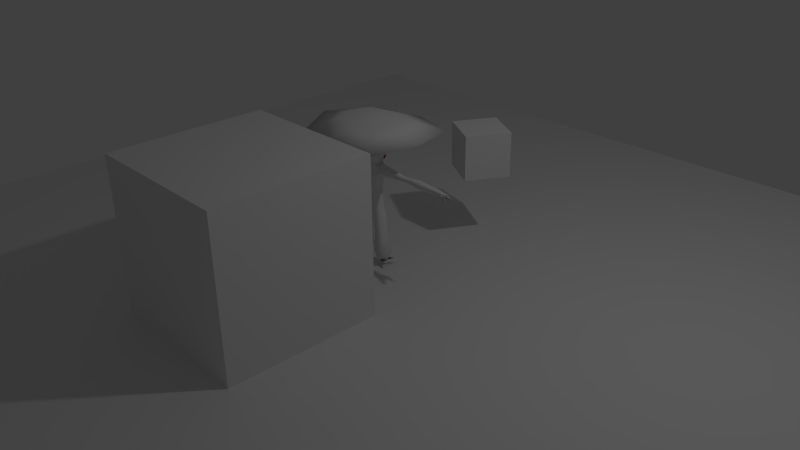# Source: dekuChampi.blend  (saved by Blender 2.76.0; exported with 4.5.12 LTS)
import bpy
from mathutils import Matrix  # noqa: F401  (used for matrix-valued properties, if any)

bpy.ops.wm.read_factory_settings(use_empty=True)
scene = bpy.context.scene
scene.name = 'Scene'

# ---- collections
col_collection_1 = bpy.data.collections.new('Collection 1'); scene.collection.children.link(col_collection_1)

# ---- materials (node trees are filled in below, after node groups)
mat_mushroomdeku = bpy.data.materials.new('mushroomDeku')
mat_mushroomdeku.alpha_threshold = 0.0
mat_mushroomdeku.use_transparent_shadow = False
mat_mushroomdeku.roughness = 0.5
mat_mushroomdeku.specular_intensity = 0.0
mat_mushroomdeku.line_color = (0.0, 0.0, 0.0, 1.0)
mat_redeyes = bpy.data.materials.new('redEyes')
mat_redeyes.alpha_threshold = 0.0
mat_redeyes.use_transparent_shadow = False
mat_redeyes.diffuse_color = (1.0, 0.0, 0.0, 1.0)
mat_redeyes.roughness = 0.5
mat_redeyes.specular_intensity = 0.0

# ---- material node trees

# ---- world
world_world = bpy.data.worlds.new('World'); scene.world = world_world
world_world.color = (0.05088, 0.05088, 0.05088)
world_world.use_sun_shadow = False
world_world.sun_shadow_jitter_overblur = 0.0
world_world.cycles.sampling_method = 'MANUAL'
world_world.cycles.sample_map_resolution = 256

# ---- cameras
cam_camera = bpy.data.cameras.new('Camera')
cam_camera.clip_end = 100.0
cam_camera.lens = 35.0
cam_camera.sensor_width = 32.0
cam_camera.sensor_height = 18.0
cam_camera.ortho_scale = 7.314
cam_camera.dof.focus_distance = 0.0
cam_camera.dof.aperture_fstop = 128.0

# ---- lights
light_lamp = bpy.data.lights.new('Lamp', 'POINT')
light_lamp.transmission_factor = 0.0
light_lamp.cutoff_distance = 30.0
light_lamp.energy = 100.0
light_lamp.shadow_buffer_clip_start = 1.001
light_lamp.shadow_soft_size = 0.1
light_lamp.shadow_maximum_resolution = 0.006
light_lamp.use_absolute_resolution = True
light_lamp.cycles.use_multiple_importance_sampling = False

# ---- meshes
me_cube_005 = bpy.data.meshes.new('Cube.005')
me_cube_005.from_pydata([(-1.0, -1.0, -1.0), (-1.0, -1.0, 1.0), (-1.0, 1.0, -1.0), (-1.0, 1.0, 1.0), (1.0, -1.0, -1.0), (1.0, -1.0, 1.0), (1.0, 1.0, -1.0), (1.0, 1.0, 1.0)], [], [(1, 3, 2, 0), (3, 7, 6, 2), (7, 5, 4, 6), (5, 1, 0, 4), (0, 2, 6, 4), (5, 7, 3, 1)])
me_cube_005.use_remesh_preserve_volume = False
me_cube_005.use_remesh_preserve_attributes = False
me_cube_005.use_mirror_vertex_groups = False
me_cube_005.update()
me_cube_004 = bpy.data.meshes.new('Cube.004')
me_cube_004.from_pydata([(-1.0, -1.0, -1.0), (-1.0, -1.0, 1.0), (-1.0, 1.0, -1.0), (-1.0, 1.0, 1.0), (1.0, -1.0, -1.0), (1.0, -1.0, 1.0), (1.0, 1.0, -1.0), (1.0, 1.0, 1.0)], [], [(1, 3, 2, 0), (3, 7, 6, 2), (7, 5, 4, 6), (5, 1, 0, 4), (0, 2, 6, 4), (5, 7, 3, 1)])
me_cube_004.use_remesh_preserve_volume = False
me_cube_004.use_remesh_preserve_attributes = False
me_cube_004.use_mirror_vertex_groups = False
me_cube_004.update()
me_plane = bpy.data.meshes.new('Plane')
me_plane.from_pydata([(-1.0, -1.0, 0.0), (1.0, -1.0, 0.0), (-1.0, 1.0, 0.0), (1.0, 1.0, 0.0)], [], [(0, 1, 3, 2)])
me_plane.use_remesh_preserve_volume = False
me_plane.use_remesh_preserve_attributes = False
me_plane.use_mirror_vertex_groups = False
me_plane.update()
me_cube_003 = bpy.data.meshes.new('Cube.003')
me_cube_003.from_pydata([(-0.33, -0.3, -0.8307), (-0.33, -0.3, 0.8307), (-0.33, 0.3, -0.8307), (-0.33, 0.3, 0.8307), (0.33, -0.3, -0.8307), (0.33, -0.3, 0.8307), (0.33, 0.3, -0.8307), (0.33, 0.3, 0.8307)], [], [(1, 3, 2, 0), (3, 7, 6, 2), (7, 5, 4, 6), (5, 1, 0, 4), (0, 2, 6, 4), (5, 7, 3, 1)])
me_cube_003.use_remesh_preserve_volume = False
me_cube_003.use_remesh_preserve_attributes = False
me_cube_003.use_mirror_vertex_groups = False
me_cube_003.update()
me_cube_006 = bpy.data.meshes.new('Cube.006')
me_cube_006.from_pydata([(-0.3099, -0.3099, -0.8264), (-0.3099, -0.3099, 0.8264), (-0.3099, 0.3099, -0.8264), (-0.3099, 0.3099, 0.8264), (0.3099, -0.3099, -0.8264), (0.3099, -0.3099, 0.8264), (0.3099, 0.3099, -0.8264), (0.3099, 0.3099, 0.8264)], [], [(1, 3, 2, 0), (3, 7, 6, 2), (7, 5, 4, 6), (5, 1, 0, 4), (0, 2, 6, 4), (5, 7, 3, 1)])
me_cube_006.use_remesh_preserve_volume = False
me_cube_006.use_remesh_preserve_attributes = False
me_cube_006.use_mirror_vertex_groups = False
me_cube_006.update()
me_cube_001 = bpy.data.meshes.new('Cube.001')
me_cube_001.from_pydata([(-0.78, -0.754, -0.2), (-0.78, -0.754, 0.2), (-0.78, 0.754, -0.2), (-0.78, 0.754, 0.2), (0.78, -0.754, -0.2), (0.78, -0.754, 0.2), (0.78, 0.754, -0.2), (0.78, 0.754, 0.2)], [], [(1, 3, 2, 0), (3, 7, 6, 2), (7, 5, 4, 6), (5, 1, 0, 4), (0, 2, 6, 4), (5, 7, 3, 1)])
me_cube_001.use_remesh_preserve_volume = False
me_cube_001.use_remesh_preserve_attributes = False
me_cube_001.use_mirror_vertex_groups = False
me_cube_001.update()
me_cube = bpy.data.meshes.new('Cube')
me_cube.from_pydata([(0.2499, 0.3175, 0.7129), (0.4998, 0.03078, 0.7159), (0.2613, -0.3494, 0.6697), (0.6134, -0.6401, 0.742), (0.852, 0.05283, 0.8117), (0.6021, 0.5754, 0.7537), (0.08085, 0.1198, 0.5467), (0.1873, 0.01388, 0.5467), (0.1131, -0.1265, 0.5467), (0.07889, 0.07724, 0.3526), (0.1429, 0.01024, 0.3526), (0.0818, -0.07861, 0.3526), (0.173, -0.07029, 0.2926), (0.173, -0.03923, 0.3496), (0.173, 0.04423, 0.3496), (0.173, 0.08111, 0.285), (0.1659, 0.01024, 0.208), (0.5401, -0.03104, 0.2921), (0.5401, -0.01617, 0.3194), (0.5401, 0.0238, 0.3194), (0.5401, 0.04145, 0.2884), (0.5401, 0.007066, 0.2511), (0.6387, -0.03104, 0.2954), (0.6387, -0.01617, 0.3227), (0.6387, 0.0238, 0.3227), (0.6387, 0.04145, 0.2917), (0.6387, 0.007066, 0.2544), (0.7833, -0.04941, 0.2943), (0.7833, -0.02696, 0.3355), (0.7833, 0.03336, 0.3355), (0.7833, 0.06001, 0.2889), (0.7833, 0.008108, 0.2326), (1.138, -0.02797, 0.2955), (1.138, -0.01436, 0.3205), (1.138, 0.03835, 0.2922), (1.315, 0.098, 0.2396), (1.138, 0.006892, 0.2581), (0.1019, 0.07724, 0.208), (0.1048, -0.07969, 0.208), (0.0849, 0.05723, 0.0), (0.1369, 0.003776, 0.0), (0.08726, -0.0671, 0.0), (0.3112, -0.2585, 0.9169), (0.4084, 0.02389, 0.9169), (0.3066, 0.2369, 0.9169), (0.08645, -0.05908, 0.9621), (0.09985, 0.008761, 0.9621), (0.08581, 0.05992, 0.9621), (0.09703, 0.08862, -0.2137), (0.1791, 0.02287, -0.2137), (0.1008, -0.06433, -0.2137), (0.03284, -0.04513, -0.3295), (0.01984, 0.03305, -0.3554), (0.07244, 0.1282, -0.3065), (0.1347, 0.1184, -0.3425), (0.2113, 0.02287, -0.3386), (0.152, -0.06433, -0.3489), (0.05931, -0.04513, -0.3657), (0.1569, 0.1184, -0.5724), (0.03016, 0.03305, -0.573), (0.2425, 0.02287, -0.5743), (0.1756, -0.06433, -0.5761), (0.06647, -0.04513, -0.5792), (0.1867, 0.1538, -0.8428), (0.02919, 0.04809, -0.8433), (0.2931, 0.03549, -0.8446), (0.21, -0.07243, -0.8464), (0.07432, -0.04867, -0.8495), (0.1789, 0.09599, -0.9091), (0.09116, 0.0371, -0.9094), (0.2382, 0.03007, -0.9101), (0.1919, -0.03007, -0.9112), (0.1163, -0.01683, -0.9129), (0.1295, -0.1814, -0.912), (0.3178, -0.1222, -0.9106), (0.04206, -0.00416, -0.9111), (0.3192, 0.1021, -0.9096), (1.233, -0.04915, 0.2723), (1.233, -0.01429, 0.2431), (1.35, -0.01613, 0.2576), (1.216, -0.001397, 0.2871), (1.354, 0.07044, 0.3565), (1.207, -0.002318, 0.3186), (1.225, 0.04599, 0.2853), (1.225, 0.01357, 0.2488), (0.0212, -0.1124, 0.3526), (0.123, -0.0788, 0.4118), (0.06756, -0.1148, 0.4232), (0.1424, -0.09122, 0.4695), (-0.2499, 0.3175, 0.7129), (-0.4998, 0.03078, 0.7159), (-0.2613, -0.3494, 0.6697), (0.0, -0.4398, 0.6697), (0.0, -0.8048, 0.7356), (-0.6134, -0.6401, 0.742), (-0.852, 0.05283, 0.8117), (-0.6021, 0.5754, 0.7537), (0.0, 0.7862, 0.7819), (0.0, 0.4608, 0.6697), (-0.08085, 0.1198, 0.5467), (-0.1873, 0.01388, 0.5467), (-0.1131, -0.1265, 0.5467), (0.0, -0.1599, 0.5467), (0.0, 0.1727, 0.5467), (-0.07889, 0.07724, 0.3526), (-0.1429, 0.01024, 0.3526), (-0.0818, -0.07861, 0.3526), (0.0, -0.09972, 0.3526), (0.0, 0.1107, 0.3526), (-0.173, -0.07029, 0.2926), (-0.173, -0.03923, 0.3496), (-0.173, 0.04423, 0.3496), (-0.173, 0.08111, 0.285), (-0.1659, 0.01024, 0.208), (-0.5401, -0.03104, 0.2921), (-0.5401, -0.01617, 0.3194), (-0.5401, 0.0238, 0.3194), (-0.5401, 0.04145, 0.2884), (-0.5401, 0.007066, 0.2511), (-0.6387, -0.03104, 0.2954), (-0.6387, -0.01617, 0.3227), (-0.6387, 0.0238, 0.3227), (-0.6387, 0.04145, 0.2917), (-0.6387, 0.007066, 0.2544), (-0.7833, -0.04941, 0.2943), (-0.7833, -0.02696, 0.3355), (-0.7833, 0.03336, 0.3355), (-0.7833, 0.06001, 0.2889), (-0.7833, 0.008108, 0.2326), (-1.138, -0.02797, 0.2955), (-1.138, -0.01436, 0.3205), (-1.138, 0.03835, 0.2922), (-1.315, 0.098, 0.2396), (-1.138, 0.006892, 0.2581), (-0.1019, 0.07724, 0.208), (-0.1048, -0.07969, 0.208), (0.0, -0.1008, 0.208), (0.0, 0.1107, 0.208), (-0.0849, 0.05723, 0.0), (-0.1369, 0.003776, 0.0), (-0.08726, -0.0671, 0.0), (0.0, -0.08395, 0.0), (0.0, 0.08395, 0.0), (0.0, -0.3257, 0.9169), (-0.3112, -0.2585, 0.9169), (-0.4084, 0.02389, 0.9169), (-0.3066, 0.2369, 0.9169), (0.0, 0.3433, 0.9169), (0.0, -0.07521, 0.9621), (-0.08645, -0.05908, 0.9621), (-0.09985, 0.008761, 0.9621), (-0.08581, 0.05992, 0.9621), (0.0, 0.0855, 0.9621), (-0.09703, 0.08862, -0.2137), (-0.1791, 0.02287, -0.2137), (-0.1008, -0.06433, -0.2137), (0.0, -0.08506, -0.2137), (0.0, 0.1215, -0.2137), (-0.03284, -0.04513, -0.3295), (0.0, -0.06586, -0.3295), (-0.01984, 0.03305, -0.3554), (0.0, 0.02872, -0.3554), (-0.07244, 0.1282, -0.3065), (0.0, 0.1542, -0.2966), (-0.1347, 0.1184, -0.3425), (-0.2113, 0.02287, -0.3386), (-0.152, -0.06433, -0.3489), (-0.05931, -0.04513, -0.3657), (-0.1569, 0.1184, -0.5724), (-0.03016, 0.03305, -0.573), (-0.2425, 0.02287, -0.5743), (-0.1756, -0.06433, -0.5761), (-0.06647, -0.04513, -0.5792), (-0.1867, 0.1538, -0.8428), (-0.02919, 0.04809, -0.8433), (-0.2931, 0.03549, -0.8446), (-0.21, -0.07243, -0.8464), (-0.07432, -0.04867, -0.8495), (-0.1789, 0.09599, -0.9091), (-0.09116, 0.0371, -0.9094), (-0.2382, 0.03007, -0.9101), (-0.1919, -0.03007, -0.9112), (-0.1163, -0.01683, -0.9129), (-0.1295, -0.1814, -0.912), (-0.3178, -0.1222, -0.9106), (-0.04206, -0.00416, -0.9111), (-0.3192, 0.1021, -0.9096), (-1.233, -0.04915, 0.2723), (-1.233, -0.01429, 0.2431), (-1.35, -0.01613, 0.2576), (-1.216, -0.001397, 0.2871), (-1.354, 0.07044, 0.3565), (-1.207, -0.002318, 0.3186), (-1.225, 0.04599, 0.2853), (-1.225, 0.01357, 0.2488), (-0.0212, -0.1124, 0.3526), (-0.123, -0.0788, 0.4118), (-0.06756, -0.1148, 0.4232), (-0.1424, -0.09122, 0.4695)], [], [(93, 92, 2), (97, 5, 0), (5, 4, 1), (3, 2, 1), (2, 92, 102), (2, 8, 7), (0, 6, 103), (0, 1, 7), (6, 9, 108), (102, 107, 11), (8, 11, 10), (7, 10, 9), (12, 16, 21), (14, 19, 20), (17, 18, 13), (15, 20, 21), (18, 19, 14), (17, 21, 26), (19, 24, 25), (22, 23, 18), (20, 25, 26), (23, 24, 19), (22, 27, 28), (30, 31, 26), (23, 28, 29), (26, 31, 27), (29, 30, 25), (33, 34, 29), (27, 31, 36), (35, 83, 80), (32, 33, 28), (35, 34, 83), (136, 141, 41), (9, 37, 137), (10, 13, 14), (137, 37, 39), (4, 43, 42), (4, 5, 44), (5, 97, 147), (93, 3, 42), (43, 44, 47), (147, 152, 47), (143, 42, 45), (43, 46, 45), (46, 152, 148), (148, 45, 46), (46, 47, 152), (41, 141, 156), (40, 41, 50), (40, 49, 48), (142, 39, 48), (156, 159, 51), (51, 159, 161), (52, 161, 163), (157, 48, 53), (57, 52, 59), (48, 54, 53), (49, 55, 54), (51, 57, 56), (55, 60, 58), (49, 50, 56), (53, 54, 52), (51, 52, 57), (54, 58, 59), (57, 62, 61), (55, 56, 61), (60, 61, 66), (60, 65, 63), (61, 62, 67), (58, 63, 64), (62, 59, 64), (66, 71, 70), (66, 67, 72), (63, 68, 69), (65, 70, 68), (67, 64, 69), (37, 9, 15), (10, 14, 9), (16, 37, 15), (37, 16, 40), (38, 41, 40), (14, 15, 9), (11, 13, 10), (16, 12, 38), (136, 38, 11), (107, 136, 11), (12, 11, 38), (13, 11, 12), (71, 73, 72), (70, 71, 74), (72, 69, 75), (68, 70, 76), (72, 68, 71), (70, 71, 68), (69, 68, 72), (32, 36, 78), (80, 77, 79), (77, 78, 79), (79, 78, 80), (81, 82, 80), (81, 80, 83), (82, 81, 34), (33, 82, 34), (34, 81, 83), (28, 33, 29), (29, 34, 30), (30, 34, 36), (35, 80, 84), (36, 35, 84), (35, 36, 34), (32, 80, 82), (77, 80, 32), (80, 78, 84), (78, 36, 84), (3, 93, 2), (98, 97, 0), (0, 5, 1), (4, 3, 1), (8, 2, 102), (1, 2, 7), (98, 0, 103), (6, 0, 7), (103, 6, 108), (8, 102, 11), (7, 8, 10), (6, 7, 9), (17, 12, 21), (15, 14, 20), (12, 17, 13), (16, 15, 21), (13, 18, 14), (22, 17, 26), (20, 19, 25), (17, 22, 18), (21, 20, 26), (18, 23, 19), (23, 22, 28), (25, 30, 26), (24, 23, 29), (22, 26, 27), (24, 29, 25), (32, 27, 36), (27, 32, 28), (38, 136, 41), (108, 9, 137), (142, 137, 39), (3, 4, 42), (43, 4, 44), (44, 5, 147), (143, 93, 42), (46, 43, 47), (44, 147, 47), (148, 143, 45), (42, 43, 45), (50, 41, 156), (49, 40, 50), (39, 40, 48), (157, 142, 48), (50, 156, 51), (52, 51, 161), (53, 52, 163), (163, 157, 53), (62, 57, 59), (48, 49, 54), (50, 51, 56), (54, 55, 58), (55, 49, 56), (52, 54, 59), (56, 57, 61), (60, 55, 61), (65, 60, 66), (58, 60, 63), (66, 61, 67), (59, 58, 64), (67, 62, 64), (65, 66, 70), (71, 66, 72), (64, 63, 69), (63, 65, 68), (72, 67, 69), (39, 37, 40), (16, 38, 40), (77, 32, 78), (31, 30, 36), (33, 32, 82), (85, 86, 88, 87), (93, 91, 92), (97, 89, 96), (96, 90, 95), (94, 90, 91), (91, 102, 92), (91, 100, 101), (89, 103, 99), (89, 100, 90), (99, 108, 104), (102, 106, 107), (101, 105, 106), (100, 104, 105), (109, 118, 113), (111, 117, 116), (114, 110, 115), (112, 118, 117), (115, 111, 116), (114, 123, 118), (116, 122, 121), (119, 115, 120), (117, 123, 122), (120, 116, 121), (119, 125, 124), (127, 123, 128), (120, 126, 125), (123, 124, 128), (126, 122, 127), (130, 126, 131), (124, 133, 128), (132, 190, 193), (129, 125, 130), (132, 193, 131), (136, 140, 141), (104, 137, 134), (105, 111, 110), (137, 138, 134), (95, 144, 145), (95, 146, 96), (96, 147, 97), (93, 144, 94), (145, 151, 146), (147, 151, 152), (143, 149, 144), (145, 149, 150), (150, 148, 152), (148, 150, 149), (150, 152, 151), (140, 156, 141), (139, 155, 140), (139, 153, 154), (142, 153, 138), (156, 158, 159), (158, 161, 159), (160, 163, 161), (157, 162, 153), (167, 169, 160), (153, 162, 164), (154, 164, 165), (158, 166, 167), (165, 168, 170), (154, 166, 155), (162, 160, 164), (158, 167, 160), (164, 169, 168), (167, 171, 172), (165, 171, 166), (170, 176, 171), (170, 173, 175), (171, 177, 172), (168, 174, 173), (172, 174, 169), (176, 180, 181), (176, 182, 177), (173, 179, 178), (175, 178, 180), (177, 179, 174), (134, 112, 104), (105, 104, 111), (113, 112, 134), (134, 139, 113), (135, 139, 140), (111, 104, 112), (106, 105, 110), (113, 135, 109), (136, 106, 135), (107, 106, 136), (109, 135, 106), (110, 109, 106), (181, 182, 183), (180, 184, 181), (182, 185, 179), (178, 186, 180), (182, 181, 178), (180, 178, 181), (179, 182, 178), (129, 188, 133), (190, 189, 187), (187, 189, 188), (189, 190, 188), (191, 190, 192), (191, 193, 190), (192, 131, 191), (130, 131, 192), (131, 193, 191), (125, 126, 130), (126, 127, 131), (127, 133, 131), (132, 194, 190), (133, 194, 132), (132, 131, 133), (129, 192, 190), (187, 129, 190), (190, 194, 188), (188, 194, 133), (94, 91, 93), (98, 89, 97), (89, 90, 96), (95, 90, 94), (101, 102, 91), (90, 100, 91), (98, 103, 89), (99, 100, 89), (103, 108, 99), (101, 106, 102), (100, 105, 101), (99, 104, 100), (114, 118, 109), (112, 117, 111), (109, 110, 114), (113, 118, 112), (110, 111, 115), (119, 123, 114), (117, 122, 116), (114, 115, 119), (118, 123, 117), (115, 116, 120), (120, 125, 119), (122, 123, 127), (121, 126, 120), (119, 124, 123), (121, 122, 126), (129, 133, 124), (124, 125, 129), (135, 140, 136), (108, 137, 104), (142, 138, 137), (94, 144, 95), (145, 146, 95), (146, 147, 96), (143, 144, 93), (150, 151, 145), (146, 151, 147), (148, 149, 143), (144, 149, 145), (155, 156, 140), (154, 155, 139), (138, 153, 139), (157, 153, 142), (155, 158, 156), (160, 161, 158), (162, 163, 160), (163, 162, 157), (172, 169, 167), (153, 164, 154), (155, 166, 158), (164, 168, 165), (165, 166, 154), (160, 169, 164), (166, 171, 167), (170, 171, 165), (175, 176, 170), (168, 173, 170), (176, 177, 171), (169, 174, 168), (177, 174, 172), (175, 180, 176), (181, 182, 176), (174, 179, 173), (173, 178, 175), (182, 179, 177), (138, 139, 134), (113, 139, 135), (187, 188, 129), (128, 133, 127), (130, 192, 129), (195, 197, 198, 196)])
me_cube.polygons.foreach_set('use_smooth', [1, 1, 1, 1, 1, 1, 1, 1, 1, 1, 1, 1, 1, 1, 1, 1, 1, 1, 1, 1, 1, 1, 1, 1, 1, 1, 1, 1, 1, 1, 1, 1, 1, 1, 1, 1, 1, 1, 1, 1, 1, 1, 1, 1, 1, 1, 1, 1, 1, 1, 1, 1, 1, 1, 1, 1, 1, 1, 1, 1, 1, 1, 1, 1, 1, 1, 1, 1, 1, 1, 1, 1, 1, 1, 1, 1, 1, 1, 1, 1, 1, 1, 1, 1, 1, 1, 1, 1, 1, 1, 1, 1, 1, 1, 1, 1, 1, 1, 1, 1, 1, 1, 1, 1, 1, 1, 1, 1, 1, 1, 1, 1, 1, 1, 1, 1, 1, 1, 1, 1, 1, 1, 1, 1, 1, 1, 1, 1, 1, 1, 1, 1, 1, 1, 1, 1, 1, 1, 1, 1, 1, 1, 1, 1, 1, 1, 1, 1, 1, 1, 1, 1, 1, 1, 1, 1, 1, 1, 1, 1, 1, 1, 1, 1, 1, 1, 1, 1, 1, 1, 1, 1, 1, 1, 1, 1, 1, 1, 1, 1, 1, 1, 1, 1, 1, 0, 1, 1, 1, 1, 1, 1, 1, 1, 1, 1, 1, 1, 1, 1, 1, 1, 1, 1, 1, 1, 1, 1, 1, 1, 1, 1, 1, 1, 1, 1, 1, 1, 1, 1, 1, 1, 1, 1, 1, 1, 1, 1, 1, 1, 1, 1, 1, 1, 1, 1, 1, 1, 1, 1, 1, 1, 1, 1, 1, 1, 1, 1, 1, 1, 1, 1, 1, 1, 1, 1, 1, 1, 1, 1, 1, 1, 1, 1, 1, 1, 1, 1, 1, 1, 1, 1, 1, 1, 1, 1, 1, 1, 1, 1, 1, 1, 1, 1, 1, 1, 1, 1, 1, 1, 1, 1, 1, 1, 1, 1, 1, 1, 1, 1, 1, 1, 1, 1, 1, 1, 1, 1, 1, 1, 1, 1, 1, 1, 1, 1, 1, 1, 1, 1, 1, 1, 1, 1, 1, 1, 1, 1, 1, 1, 1, 1, 1, 1, 1, 1, 1, 1, 1, 1, 1, 1, 1, 1, 1, 1, 1, 1, 1, 1, 1, 1, 1, 1, 1, 1, 1, 1, 1, 1, 1, 1, 1, 1, 1, 1, 1, 1, 1, 1, 1, 0])
me_cube.polygons.foreach_set('material_index', [0, 0, 0, 0, 0, 0, 0, 0, 0, 0, 0, 0, 0, 0, 0, 0, 0, 0, 0, 0, 0, 0, 0, 0, 0, 0, 0, 0, 0, 0, 0, 0, 0, 0, 0, 0, 0, 0, 0, 0, 0, 0, 0, 0, 0, 0, 0, 0, 0, 0, 0, 0, 0, 0, 0, 0, 0, 0, 0, 0, 0, 0, 0, 0, 0, 0, 0, 0, 0, 0, 0, 0, 0, 0, 0, 0, 0, 0, 0, 0, 0, 0, 0, 0, 0, 0, 0, 0, 0, 0, 0, 0, 0, 0, 0, 0, 0, 0, 0, 0, 0, 0, 0, 0, 0, 0, 0, 0, 0, 0, 0, 0, 0, 0, 0, 0, 0, 0, 0, 0, 0, 0, 0, 0, 0, 0, 0, 0, 0, 0, 0, 0, 0, 0, 0, 0, 0, 0, 0, 0, 0, 0, 0, 0, 0, 0, 0, 0, 0, 0, 0, 0, 0, 0, 0, 0, 0, 0, 0, 0, 0, 0, 0, 0, 0, 0, 0, 0, 0, 0, 0, 0, 0, 0, 0, 0, 0, 0, 0, 0, 0, 0, 0, 0, 0, 1, 0, 0, 0, 0, 0, 0, 0, 0, 0, 0, 0, 0, 0, 0, 0, 0, 0, 0, 0, 0, 0, 0, 0, 0, 0, 0, 0, 0, 0, 0, 0, 0, 0, 0, 0, 0, 0, 0, 0, 0, 0, 0, 0, 0, 0, 0, 0, 0, 0, 0, 0, 0, 0, 0, 0, 0, 0, 0, 0, 0, 0, 0, 0, 0, 0, 0, 0, 0, 0, 0, 0, 0, 0, 0, 0, 0, 0, 0, 0, 0, 0, 0, 0, 0, 0, 0, 0, 0, 0, 0, 0, 0, 0, 0, 0, 0, 0, 0, 0, 0, 0, 0, 0, 0, 0, 0, 0, 0, 0, 0, 0, 0, 0, 0, 0, 0, 0, 0, 0, 0, 0, 0, 0, 0, 0, 0, 0, 0, 0, 0, 0, 0, 0, 0, 0, 0, 0, 0, 0, 0, 0, 0, 0, 0, 0, 0, 0, 0, 0, 0, 0, 0, 0, 0, 0, 0, 0, 0, 0, 0, 0, 0, 0, 0, 0, 0, 0, 0, 0, 0, 0, 0, 0, 0, 0, 0, 0, 0, 0, 0, 0, 0, 0, 0, 0, 1])
_uv = me_cube.uv_layers.new(name='UVMap')
_uv.uv.foreach_set('vector', [0.02805, 0.7091, 0.1248, 0.5463, 0.2373, 0.5856, 0.6862, 0.7087, 0.4617, 0.6972, 0.4769, 0.5829, 0.4617, 0.6972, 0.3631, 0.7003, 0.3657, 0.6136, 0.2515, 0.6909, 0.2373, 0.5856, 0.3657, 0.6136, 0.2373, 0.5856, 0.1248, 0.5463, 0.2359, 0.4386, 0.2373, 0.5856, 0.2857, 0.4636, 0.366, 0.4641, 0.4769, 0.5829, 0.4436, 0.45, 0.4888, 0.4386, 0.4769, 0.5829, 0.3657, 0.6136, 0.366, 0.4641, 0.4436, 0.45, 0.4168, 0.3529, 0.4572, 0.3477, 0.2359, 0.4386, 0.2691, 0.3503, 0.3111, 0.3574, 0.2857, 0.4636, 0.3111, 0.3574, 0.3692, 0.3554, 0.366, 0.4641, 0.3692, 0.3554, 0.4168, 0.3529, 0.6586, 0.3386, 0.6586, 0.2972, 0.797, 0.3159, 0.6642, 0.3912, 0.7987, 0.3644, 0.8003, 0.3776, 0.797, 0.3373, 0.7976, 0.3492, 0.6599, 0.3619, 0.669, 0.2615, 0.7987, 0.2973, 0.797, 0.3159, 0.7976, 0.3492, 0.7987, 0.3644, 0.6642, 0.3912, 0.797, 0.3373, 0.797, 0.3159, 0.8347, 0.3154, 0.7987, 0.3644, 0.8358, 0.3632, 0.8351, 0.3758, 0.8356, 0.3366, 0.8359, 0.3483, 0.7976, 0.3492, 0.7987, 0.2973, 0.8335, 0.2965, 0.8347, 0.3154, 0.8359, 0.3483, 0.8358, 0.3632, 0.7987, 0.3644, 0.8356, 0.3366, 0.8854, 0.3354, 0.8853, 0.3496, 0.8845, 0.2853, 0.8855, 0.3104, 0.8347, 0.3154, 0.8359, 0.3483, 0.8853, 0.3496, 0.885, 0.3682, 0.8347, 0.3154, 0.8855, 0.3104, 0.8854, 0.3354, 0.885, 0.3682, 0.8848, 0.3857, 0.8351, 0.3758, 0.9969, 0.3469, 0.9987, 0.3667, 0.885, 0.3682, 0.8854, 0.3354, 0.8855, 0.3104, 0.9977, 0.3206, 0.8173, 0.6264, 0.8787, 0.594, 0.8902, 0.619, 0.9968, 0.3376, 0.9969, 0.3469, 0.8853, 0.3496, 0.8173, 0.6264, 0.8819, 0.5657, 0.8787, 0.594, 0.2733, 0.2846, 0.2829, 0.1895, 0.3241, 0.1923, 0.4168, 0.3529, 0.407, 0.2873, 0.4531, 0.2837, 0.3692, 0.3554, 0.3513, 0.3393, 0.3783, 0.3389, 0.4531, 0.2837, 0.407, 0.2873, 0.3994, 0.1912, 0.3631, 0.7003, 0.3591, 0.7896, 0.2779, 0.8062, 0.3631, 0.7003, 0.4617, 0.6972, 0.422, 0.8104, 0.4617, 0.6972, 0.6862, 0.7087, 0.5199, 0.9078, 0.02805, 0.7091, 0.2515, 0.6909, 0.2779, 0.8062, 0.3591, 0.7896, 0.422, 0.8104, 0.3718, 0.902, 0.5199, 0.9078, 0.3883, 0.9393, 0.3718, 0.902, 0.1922, 0.8999, 0.2779, 0.8062, 0.3249, 0.9024, 0.3591, 0.7896, 0.3511, 0.8992, 0.3249, 0.9024, 0.3511, 0.8992, 0.3883, 0.9393, 0.3126, 0.9393, 0.3126, 0.9393, 0.3249, 0.9024, 0.3511, 0.8992, 0.3511, 0.8992, 0.3718, 0.902, 0.3883, 0.9393, 0.3241, 0.1923, 0.2829, 0.1895, 0.2879, 0.09102, 0.3652, 0.193, 0.3241, 0.1923, 0.3308, 0.1042, 0.3652, 0.193, 0.3658, 0.1076, 0.3977, 0.1008, 0.4406, 0.189, 0.3994, 0.1912, 0.3977, 0.1008, 0.2879, 0.09102, 0.3174, 0.0425, 0.3315, 0.05302, 0.3315, 0.05302, 0.3174, 0.0425, 0.3616, 0.03115, 0.3628, 0.04079, 0.3616, 0.03115, 0.422, 0.04766, 0.4402, 0.08754, 0.3977, 0.1008, 0.3979, 0.06644, 0.7966, 0.04458, 0.889, 0.0001508, 0.8275, 0.1036, 0.8879, 0.2612, 0.8612, 0.1344, 0.9266, 0.142, 0.7533, 0.2483, 0.8087, 0.1347, 0.8612, 0.1344, 0.768, 0.0001509, 0.7966, 0.04458, 0.7824, 0.1009, 0.8087, 0.1347, 0.8271, 0.1031, 0.827, 0.1033, 0.7533, 0.2483, 0.6586, 0.1271, 0.7824, 0.1009, 0.9266, 0.142, 0.8612, 0.1344, 0.889, 0.0001508, 0.768, 0.0001509, 0.889, 0.0001508, 0.7966, 0.04458, 0.8612, 0.1344, 0.827, 0.1033, 0.8275, 0.1036, 0.7966, 0.04458, 0.8274, 0.1032, 0.8272, 0.1029, 0.8087, 0.1347, 0.7824, 0.1009, 0.8272, 0.1029, 0.8271, 0.1031, 0.8272, 0.1029, 0.8272, 0.1032, 0.8271, 0.1031, 0.8272, 0.1032, 0.8272, 0.1032, 0.8272, 0.1029, 0.8274, 0.1032, 0.8272, 0.1032, 0.827, 0.1033, 0.8272, 0.1032, 0.8272, 0.1032, 0.8274, 0.1032, 0.8275, 0.1036, 0.8272, 0.1032, 0.8272, 0.1032, 0.8272, 0.1032, 0.8272, 0.1032, 0.8272, 0.1032, 0.8272, 0.1032, 0.8272, 0.1032, 0.8272, 0.1032, 0.8272, 0.1032, 0.8272, 0.1032, 0.8272, 0.1032, 0.8272, 0.1032, 0.8272, 0.1032, 0.8272, 0.1032, 0.8272, 0.1032, 0.8272, 0.1032, 0.407, 0.2873, 0.4168, 0.3529, 0.3862, 0.3186, 0.3692, 0.3554, 0.3783, 0.3389, 0.4168, 0.3529, 0.3667, 0.2881, 0.407, 0.2873, 0.3862, 0.3186, 0.407, 0.2873, 0.3667, 0.2881, 0.3652, 0.193, 0.3199, 0.2878, 0.3241, 0.1923, 0.3652, 0.193, 0.3783, 0.3389, 0.3862, 0.3186, 0.4168, 0.3529, 0.3111, 0.3574, 0.3513, 0.3393, 0.3692, 0.3554, 0.3667, 0.2881, 0.342, 0.3209, 0.3199, 0.2878, 0.2733, 0.2846, 0.3199, 0.2878, 0.3111, 0.3574, 0.2691, 0.3503, 0.2733, 0.2846, 0.3111, 0.3574, 0.342, 0.3209, 0.3111, 0.3574, 0.3199, 0.2878, 0.3513, 0.3393, 0.3111, 0.3574, 0.342, 0.3209, 0.8799, 0.6268, 0.8173, 0.6586, 0.8881, 0.6586, 0.891, 0.6886, 0.8773, 0.659, 0.8173, 0.6886, 0.8496, 0.7397, 0.8351, 0.7187, 0.8173, 0.7397, 0.8173, 0.6889, 0.8415, 0.7183, 0.8775, 0.6889, 0.8272, 0.1032, 0.8272, 0.1032, 0.8272, 0.1032, 0.8272, 0.1032, 0.8272, 0.1032, 0.8272, 0.1032, 0.8272, 0.1032, 0.8272, 0.1032, 0.8272, 0.1032, 0.8819, 0.5604, 0.8792, 0.5628, 0.8527, 0.5448, 0.9037, 0.5404, 0.8746, 0.5377, 0.8588, 0.4827, 0.8746, 0.5377, 0.8527, 0.5448, 0.8588, 0.4827, 0.8588, 0.4827, 0.8527, 0.5448, 0.8297, 0.5472, 0.9399, 0.6264, 0.8976, 0.5594, 0.9037, 0.5404, 0.9399, 0.6264, 0.8902, 0.619, 0.8787, 0.594, 0.8976, 0.5594, 0.9399, 0.6264, 0.8819, 0.5657, 0.8831, 0.562, 0.8976, 0.5594, 0.8819, 0.5657, 0.8819, 0.5657, 0.9399, 0.6264, 0.8787, 0.594, 0.8853, 0.3496, 0.9969, 0.3469, 0.885, 0.3682, 0.885, 0.3682, 0.9987, 0.3667, 0.8848, 0.3857, 0.8845, 0.2853, 0.9998, 0.3055, 0.9977, 0.3206, 0.8173, 0.6264, 0.8297, 0.5472, 0.8484, 0.5617, 0.8792, 0.5628, 0.8173, 0.6264, 0.8484, 0.5617, 0.8173, 0.6264, 0.8792, 0.5628, 0.8819, 0.5657, 0.8819, 0.5604, 0.9037, 0.5404, 0.8976, 0.5594, 0.8746, 0.5377, 0.9037, 0.5404, 0.8819, 0.5604, 0.8297, 0.5472, 0.8527, 0.5448, 0.8484, 0.5617, 0.8527, 0.5448, 0.8792, 0.5628, 0.8484, 0.5617, 0.2515, 0.6909, 0.02805, 0.7091, 0.2373, 0.5856, 0.5932, 0.5564, 0.6862, 0.7087, 0.4769, 0.5829, 0.4769, 0.5829, 0.4617, 0.6972, 0.3657, 0.6136, 0.3631, 0.7003, 0.2515, 0.6909, 0.3657, 0.6136, 0.2857, 0.4636, 0.2373, 0.5856, 0.2359, 0.4386, 0.3657, 0.6136, 0.2373, 0.5856, 0.366, 0.4641, 0.5932, 0.5564, 0.4769, 0.5829, 0.4888, 0.4386, 0.4436, 0.45, 0.4769, 0.5829, 0.366, 0.4641, 0.4888, 0.4386, 0.4436, 0.45, 0.4572, 0.3477, 0.2857, 0.4636, 0.2359, 0.4386, 0.3111, 0.3574, 0.366, 0.4641, 0.2857, 0.4636, 0.3692, 0.3554, 0.4436, 0.45, 0.366, 0.4641, 0.4168, 0.3529, 0.797, 0.3373, 0.6586, 0.3386, 0.797, 0.3159, 0.6707, 0.4177, 0.6642, 0.3912, 0.8003, 0.3776, 0.6586, 0.3386, 0.797, 0.3373, 0.6599, 0.3619, 0.6586, 0.2972, 0.669, 0.2615, 0.797, 0.3159, 0.6599, 0.3619, 0.7976, 0.3492, 0.6642, 0.3912, 0.8356, 0.3366, 0.797, 0.3373, 0.8347, 0.3154, 0.8003, 0.3776, 0.7987, 0.3644, 0.8351, 0.3758, 0.797, 0.3373, 0.8356, 0.3366, 0.7976, 0.3492, 0.797, 0.3159, 0.7987, 0.2973, 0.8347, 0.3154, 0.7976, 0.3492, 0.8359, 0.3483, 0.7987, 0.3644, 0.8359, 0.3483, 0.8356, 0.3366, 0.8853, 0.3496, 0.8335, 0.2965, 0.8845, 0.2853, 0.8347, 0.3154, 0.8358, 0.3632, 0.8359, 0.3483, 0.885, 0.3682, 0.8356, 0.3366, 0.8347, 0.3154, 0.8854, 0.3354, 0.8358, 0.3632, 0.885, 0.3682, 0.8351, 0.3758, 0.9968, 0.3376, 0.8854, 0.3354, 0.9977, 0.3206, 0.8854, 0.3354, 0.9968, 0.3376, 0.8853, 0.3496, 0.3199, 0.2878, 0.2733, 0.2846, 0.3241, 0.1923, 0.4572, 0.3477, 0.4168, 0.3529, 0.4531, 0.2837, 0.4406, 0.189, 0.4531, 0.2837, 0.3994, 0.1912, 0.2515, 0.6909, 0.3631, 0.7003, 0.2779, 0.8062, 0.3591, 0.7896, 0.3631, 0.7003, 0.422, 0.8104, 0.422, 0.8104, 0.4617, 0.6972, 0.5199, 0.9078, 0.1922, 0.8999, 0.02805, 0.7091, 0.2779, 0.8062, 0.3511, 0.8992, 0.3591, 0.7896, 0.3718, 0.902, 0.422, 0.8104, 0.5199, 0.9078, 0.3718, 0.902, 0.3126, 0.9393, 0.1922, 0.8999, 0.3249, 0.9024, 0.2779, 0.8062, 0.3591, 0.7896, 0.3249, 0.9024, 0.3308, 0.1042, 0.3241, 0.1923, 0.2879, 0.09102, 0.3658, 0.1076, 0.3652, 0.193, 0.3308, 0.1042, 0.3994, 0.1912, 0.3652, 0.193, 0.3977, 0.1008, 0.4402, 0.08754, 0.4406, 0.189, 0.3977, 0.1008, 0.3308, 0.1042, 0.2879, 0.09102, 0.3315, 0.05302, 0.3628, 0.04079, 0.3315, 0.05302, 0.3616, 0.03115, 0.3979, 0.06644, 0.3628, 0.04079, 0.422, 0.04766, 0.422, 0.04766, 0.4402, 0.08754, 0.3979, 0.06644, 0.8274, 0.1032, 0.7966, 0.04458, 0.8275, 0.1036, 0.8879, 0.2612, 0.7533, 0.2483, 0.8612, 0.1344, 0.6586, 0.1271, 0.768, 0.0001509, 0.7824, 0.1009, 0.8612, 0.1344, 0.8087, 0.1347, 0.827, 0.1033, 0.8087, 0.1347, 0.7533, 0.2483, 0.7824, 0.1009, 0.889, 0.0001508, 0.8612, 0.1344, 0.8275, 0.1036, 0.7824, 0.1009, 0.7966, 0.04458, 0.8272, 0.1029, 0.8271, 0.1031, 0.8087, 0.1347, 0.8272, 0.1029, 0.8272, 0.1032, 0.8271, 0.1031, 0.8272, 0.1032, 0.827, 0.1033, 0.8271, 0.1031, 0.8272, 0.1032, 0.8272, 0.1032, 0.8272, 0.1029, 0.8272, 0.1032, 0.8275, 0.1036, 0.827, 0.1033, 0.8272, 0.1032, 0.8272, 0.1032, 0.8274, 0.1032, 0.8272, 0.1032, 0.8272, 0.1032, 0.8272, 0.1032, 0.8272, 0.1032, 0.8272, 0.1032, 0.8272, 0.1032, 0.8272, 0.1032, 0.8272, 0.1032, 0.8272, 0.1032, 0.8272, 0.1032, 0.8272, 0.1032, 0.8272, 0.1032, 0.8272, 0.1032, 0.8272, 0.1032, 0.8272, 0.1032, 0.8272, 0.1032, 0.3994, 0.1912, 0.407, 0.2873, 0.3652, 0.193, 0.3667, 0.2881, 0.3199, 0.2878, 0.3652, 0.193, 0.8746, 0.5377, 0.8819, 0.5604, 0.8527, 0.5448, 0.8855, 0.3104, 0.8845, 0.2853, 0.9977, 0.3206, 0.8831, 0.562, 0.8819, 0.5604, 0.8976, 0.5594, 0.0, 0.0, 0.0, 0.0, 0.0, 0.0, 0.0, 0.0, 0.02805, 0.7091, 0.2373, 0.5856, 0.1248, 0.5463, 0.6862, 0.7087, 0.4769, 0.5829, 0.4617, 0.6972, 0.4617, 0.6972, 0.3657, 0.6136, 0.3631, 0.7003, 0.2515, 0.6909, 0.3657, 0.6136, 0.2373, 0.5856, 0.2373, 0.5856, 0.2359, 0.4386, 0.1248, 0.5463, 0.2373, 0.5856, 0.366, 0.4641, 0.2857, 0.4636, 0.4769, 0.5829, 0.4888, 0.4386, 0.4436, 0.45, 0.4769, 0.5829, 0.366, 0.4641, 0.3657, 0.6136, 0.4436, 0.45, 0.4572, 0.3477, 0.4168, 0.3529, 0.2359, 0.4386, 0.3111, 0.3574, 0.2691, 0.3503, 0.2857, 0.4636, 0.3692, 0.3554, 0.3111, 0.3574, 0.366, 0.4641, 0.4168, 0.3529, 0.3692, 0.3554, 0.6586, 0.3386, 0.797, 0.3159, 0.6586, 0.2972, 0.6642, 0.3912, 0.8003, 0.3776, 0.7987, 0.3644, 0.797, 0.3373, 0.6599, 0.3619, 0.7976, 0.3492, 0.669, 0.2615, 0.797, 0.3159, 0.7987, 0.2973, 0.7976, 0.3492, 0.6642, 0.3912, 0.7987, 0.3644, 0.797, 0.3373, 0.8347, 0.3154, 0.797, 0.3159, 0.7987, 0.3644, 0.8351, 0.3758, 0.8358, 0.3632, 0.8356, 0.3366, 0.7976, 0.3492, 0.8359, 0.3483, 0.7987, 0.2973, 0.8347, 0.3154, 0.8335, 0.2965, 0.8359, 0.3483, 0.7987, 0.3644, 0.8358, 0.3632, 0.8356, 0.3366, 0.8853, 0.3496, 0.8854, 0.3354, 0.8845, 0.2853, 0.8347, 0.3154, 0.8855, 0.3104, 0.8359, 0.3483, 0.885, 0.3682, 0.8853, 0.3496, 0.8347, 0.3154, 0.8854, 0.3354, 0.8855, 0.3104, 0.885, 0.3682, 0.8351, 0.3758, 0.8848, 0.3857, 0.9969, 0.3469, 0.885, 0.3682, 0.9987, 0.3667, 0.8854, 0.3354, 0.9977, 0.3206, 0.8855, 0.3104, 0.8173, 0.6264, 0.8902, 0.619, 0.8787, 0.594, 0.9968, 0.3376, 0.8853, 0.3496, 0.9969, 0.3469, 0.8173, 0.6264, 0.8787, 0.594, 0.8819, 0.5657, 0.2733, 0.2846, 0.3241, 0.1923, 0.2829, 0.1895, 0.4168, 0.3529, 0.4531, 0.2837, 0.407, 0.2873, 0.3692, 0.3554, 0.3783, 0.3389, 0.3513, 0.3393, 0.4531, 0.2837, 0.3994, 0.1912, 0.407, 0.2873, 0.3631, 0.7003, 0.2779, 0.8062, 0.3591, 0.7896, 0.3631, 0.7003, 0.422, 0.8104, 0.4617, 0.6972, 0.4617, 0.6972, 0.5199, 0.9078, 0.6862, 0.7087, 0.02805, 0.7091, 0.2779, 0.8062, 0.2515, 0.6909, 0.3591, 0.7896, 0.3718, 0.902, 0.422, 0.8104, 0.5199, 0.9078, 0.3718, 0.902, 0.3883, 0.9393, 0.1922, 0.8999, 0.3249, 0.9024, 0.2779, 0.8062, 0.3591, 0.7896, 0.3249, 0.9024, 0.3511, 0.8992, 0.3511, 0.8992, 0.3126, 0.9393, 0.3883, 0.9393, 0.3126, 0.9393, 0.3511, 0.8992, 0.3249, 0.9024, 0.3511, 0.8992, 0.3883, 0.9393, 0.3718, 0.902, 0.3241, 0.1923, 0.2879, 0.09102, 0.2829, 0.1895, 0.3652, 0.193, 0.3308, 0.1042, 0.3241, 0.1923, 0.3652, 0.193, 0.3977, 0.1008, 0.3658, 0.1076, 0.4406, 0.189, 0.3977, 0.1008, 0.3994, 0.1912, 0.2879, 0.09102, 0.3315, 0.05302, 0.3174, 0.0425, 0.3315, 0.05302, 0.3616, 0.03115, 0.3174, 0.0425, 0.3628, 0.04079, 0.422, 0.04766, 0.3616, 0.03115, 0.4402, 0.08754, 0.3979, 0.06644, 0.3977, 0.1008, 0.7966, 0.04458, 0.8275, 0.1036, 0.889, 0.0001508, 0.8879, 0.2612, 0.9266, 0.142, 0.8612, 0.1344, 0.7533, 0.2483, 0.8612, 0.1344, 0.8087, 0.1347, 0.768, 0.0001509, 0.7824, 0.1009, 0.7966, 0.04458, 0.8087, 0.1347, 0.827, 0.1033, 0.8271, 0.1031, 0.7533, 0.2483, 0.7824, 0.1009, 0.6586, 0.1271, 0.9266, 0.142, 0.889, 0.0001508, 0.8612, 0.1344, 0.768, 0.0001509, 0.7966, 0.04458, 0.889, 0.0001508, 0.8612, 0.1344, 0.8275, 0.1036, 0.827, 0.1033, 0.7966, 0.04458, 0.8272, 0.1029, 0.8274, 0.1032, 0.8087, 0.1347, 0.8272, 0.1029, 0.7824, 0.1009, 0.8271, 0.1031, 0.8272, 0.1032, 0.8272, 0.1029, 0.8271, 0.1031, 0.8272, 0.1032, 0.8272, 0.1032, 0.8272, 0.1029, 0.8272, 0.1032, 0.8274, 0.1032, 0.827, 0.1033, 0.8272, 0.1032, 0.8272, 0.1032, 0.8274, 0.1032, 0.8272, 0.1032, 0.8275, 0.1036, 0.8272, 0.1032, 0.8272, 0.1032, 0.8272, 0.1032, 0.8272, 0.1032, 0.8272, 0.1032, 0.8272, 0.1032, 0.8272, 0.1032, 0.8272, 0.1032, 0.8272, 0.1032, 0.8272, 0.1032, 0.8272, 0.1032, 0.8272, 0.1032, 0.8272, 0.1032, 0.8272, 0.1032, 0.8272, 0.1032, 0.407, 0.2873, 0.3862, 0.3186, 0.4168, 0.3529, 0.3692, 0.3554, 0.4168, 0.3529, 0.3783, 0.3389, 0.3667, 0.2881, 0.3862, 0.3186, 0.407, 0.2873, 0.407, 0.2873, 0.3652, 0.193, 0.3667, 0.2881, 0.3199, 0.2878, 0.3652, 0.193, 0.3241, 0.1923, 0.3783, 0.3389, 0.4168, 0.3529, 0.3862, 0.3186, 0.3111, 0.3574, 0.3692, 0.3554, 0.3513, 0.3393, 0.3667, 0.2881, 0.3199, 0.2878, 0.342, 0.3209, 0.2733, 0.2846, 0.3111, 0.3574, 0.3199, 0.2878, 0.2691, 0.3503, 0.3111, 0.3574, 0.2733, 0.2846, 0.342, 0.3209, 0.3199, 0.2878, 0.3111, 0.3574, 0.3513, 0.3393, 0.342, 0.3209, 0.3111, 0.3574, 0.8799, 0.6268, 0.8881, 0.6586, 0.8173, 0.6586, 0.891, 0.6886, 0.8173, 0.6886, 0.8773, 0.659, 0.8496, 0.7397, 0.8173, 0.7397, 0.8351, 0.7187, 0.8173, 0.6889, 0.8775, 0.6889, 0.8415, 0.7183, 0.8272, 0.1032, 0.8272, 0.1032, 0.8272, 0.1032, 0.8272, 0.1032, 0.8272, 0.1032, 0.8272, 0.1032, 0.8272, 0.1032, 0.8272, 0.1032, 0.8272, 0.1032, 0.8819, 0.5604, 0.8527, 0.5448, 0.8792, 0.5628, 0.9037, 0.5404, 0.8588, 0.4827, 0.8746, 0.5377, 0.8746, 0.5377, 0.8588, 0.4827, 0.8527, 0.5448, 0.8588, 0.4827, 0.8297, 0.5472, 0.8527, 0.5448, 0.9399, 0.6264, 0.9037, 0.5404, 0.8976, 0.5594, 0.9399, 0.6264, 0.8787, 0.594, 0.8902, 0.619, 0.8976, 0.5594, 0.8819, 0.5657, 0.9399, 0.6264, 0.8831, 0.562, 0.8819, 0.5657, 0.8976, 0.5594, 0.8819, 0.5657, 0.8787, 0.594, 0.9399, 0.6264, 0.8853, 0.3496, 0.885, 0.3682, 0.9969, 0.3469, 0.885, 0.3682, 0.8848, 0.3857, 0.9987, 0.3667, 0.8845, 0.2853, 0.9977, 0.3206, 0.9998, 0.3055, 0.8173, 0.6264, 0.8484, 0.5617, 0.8297, 0.5472, 0.8792, 0.5628, 0.8484, 0.5617, 0.8173, 0.6264, 0.8173, 0.6264, 0.8819, 0.5657, 0.8792, 0.5628, 0.8819, 0.5604, 0.8976, 0.5594, 0.9037, 0.5404, 0.8746, 0.5377, 0.8819, 0.5604, 0.9037, 0.5404, 0.8297, 0.5472, 0.8484, 0.5617, 0.8527, 0.5448, 0.8527, 0.5448, 0.8484, 0.5617, 0.8792, 0.5628, 0.2515, 0.6909, 0.2373, 0.5856, 0.02805, 0.7091, 0.5932, 0.5564, 0.4769, 0.5829, 0.6862, 0.7087, 0.4769, 0.5829, 0.3657, 0.6136, 0.4617, 0.6972, 0.3631, 0.7003, 0.3657, 0.6136, 0.2515, 0.6909, 0.2857, 0.4636, 0.2359, 0.4386, 0.2373, 0.5856, 0.3657, 0.6136, 0.366, 0.4641, 0.2373, 0.5856, 0.5932, 0.5564, 0.4888, 0.4386, 0.4769, 0.5829, 0.4436, 0.45, 0.366, 0.4641, 0.4769, 0.5829, 0.4888, 0.4386, 0.4572, 0.3477, 0.4436, 0.45, 0.2857, 0.4636, 0.3111, 0.3574, 0.2359, 0.4386, 0.366, 0.4641, 0.3692, 0.3554, 0.2857, 0.4636, 0.4436, 0.45, 0.4168, 0.3529, 0.366, 0.4641, 0.797, 0.3373, 0.797, 0.3159, 0.6586, 0.3386, 0.6707, 0.4177, 0.8003, 0.3776, 0.6642, 0.3912, 0.6586, 0.3386, 0.6599, 0.3619, 0.797, 0.3373, 0.6586, 0.2972, 0.797, 0.3159, 0.669, 0.2615, 0.6599, 0.3619, 0.6642, 0.3912, 0.7976, 0.3492, 0.8356, 0.3366, 0.8347, 0.3154, 0.797, 0.3373, 0.8003, 0.3776, 0.8351, 0.3758, 0.7987, 0.3644, 0.797, 0.3373, 0.7976, 0.3492, 0.8356, 0.3366, 0.797, 0.3159, 0.8347, 0.3154, 0.7987, 0.2973, 0.7976, 0.3492, 0.7987, 0.3644, 0.8359, 0.3483, 0.8359, 0.3483, 0.8853, 0.3496, 0.8356, 0.3366, 0.8335, 0.2965, 0.8347, 0.3154, 0.8845, 0.2853, 0.8358, 0.3632, 0.885, 0.3682, 0.8359, 0.3483, 0.8356, 0.3366, 0.8854, 0.3354, 0.8347, 0.3154, 0.8358, 0.3632, 0.8351, 0.3758, 0.885, 0.3682, 0.9968, 0.3376, 0.9977, 0.3206, 0.8854, 0.3354, 0.8854, 0.3354, 0.8853, 0.3496, 0.9968, 0.3376, 0.3199, 0.2878, 0.3241, 0.1923, 0.2733, 0.2846, 0.4572, 0.3477, 0.4531, 0.2837, 0.4168, 0.3529, 0.4406, 0.189, 0.3994, 0.1912, 0.4531, 0.2837, 0.2515, 0.6909, 0.2779, 0.8062, 0.3631, 0.7003, 0.3591, 0.7896, 0.422, 0.8104, 0.3631, 0.7003, 0.422, 0.8104, 0.5199, 0.9078, 0.4617, 0.6972, 0.1922, 0.8999, 0.2779, 0.8062, 0.02805, 0.7091, 0.3511, 0.8992, 0.3718, 0.902, 0.3591, 0.7896, 0.422, 0.8104, 0.3718, 0.902, 0.5199, 0.9078, 0.3126, 0.9393, 0.3249, 0.9024, 0.1922, 0.8999, 0.2779, 0.8062, 0.3249, 0.9024, 0.3591, 0.7896, 0.3308, 0.1042, 0.2879, 0.09102, 0.3241, 0.1923, 0.3658, 0.1076, 0.3308, 0.1042, 0.3652, 0.193, 0.3994, 0.1912, 0.3977, 0.1008, 0.3652, 0.193, 0.4402, 0.08754, 0.3977, 0.1008, 0.4406, 0.189, 0.3308, 0.1042, 0.3315, 0.05302, 0.2879, 0.09102, 0.3628, 0.04079, 0.3616, 0.03115, 0.3315, 0.05302, 0.3979, 0.06644, 0.422, 0.04766, 0.3628, 0.04079, 0.422, 0.04766, 0.3979, 0.06644, 0.4402, 0.08754, 0.8274, 0.1032, 0.8275, 0.1036, 0.7966, 0.04458, 0.8879, 0.2612, 0.8612, 0.1344, 0.7533, 0.2483, 0.6586, 0.1271, 0.7824, 0.1009, 0.768, 0.0001509, 0.8612, 0.1344, 0.827, 0.1033, 0.8087, 0.1347, 0.8087, 0.1347, 0.7824, 0.1009, 0.7533, 0.2483, 0.889, 0.0001508, 0.8275, 0.1036, 0.8612, 0.1344, 0.7824, 0.1009, 0.8272, 0.1029, 0.7966, 0.04458, 0.8271, 0.1031, 0.8272, 0.1029, 0.8087, 0.1347, 0.8272, 0.1032, 0.8272, 0.1032, 0.8271, 0.1031, 0.827, 0.1033, 0.8272, 0.1032, 0.8271, 0.1031, 0.8272, 0.1032, 0.8272, 0.1032, 0.8272, 0.1029, 0.8275, 0.1036, 0.8272, 0.1032, 0.827, 0.1033, 0.8272, 0.1032, 0.8272, 0.1032, 0.8274, 0.1032, 0.8272, 0.1032, 0.8272, 0.1032, 0.8272, 0.1032, 0.8272, 0.1032, 0.8272, 0.1032, 0.8272, 0.1032, 0.8272, 0.1032, 0.8272, 0.1032, 0.8272, 0.1032, 0.8272, 0.1032, 0.8272, 0.1032, 0.8272, 0.1032, 0.8272, 0.1032, 0.8272, 0.1032, 0.8272, 0.1032, 0.3994, 0.1912, 0.3652, 0.193, 0.407, 0.2873, 0.3667, 0.2881, 0.3652, 0.193, 0.3199, 0.2878, 0.8746, 0.5377, 0.8527, 0.5448, 0.8819, 0.5604, 0.8855, 0.3104, 0.9977, 0.3206, 0.8845, 0.2853, 0.8831, 0.562, 0.8976, 0.5594, 0.8819, 0.5604, 0.0, 0.0, 0.0, 0.0, 0.0, 0.0, 0.0, 0.0])
me_cube.materials.append(mat_mushroomdeku)
me_cube.materials.append(mat_redeyes)
me_cube.use_remesh_preserve_volume = False
me_cube.use_remesh_preserve_attributes = False
me_cube.use_mirror_vertex_groups = False
me_cube.update()
arm_mushroomdeku_rig = bpy.data.armatures.new('mushroomDeku_rig')  # bones are not reproduced

# ---- objects
ob_cube_001 = bpy.data.objects.new('Cube.001', me_cube_005)
ob_cube = bpy.data.objects.new('Cube', me_cube_004)
ob_plane = bpy.data.objects.new('Plane', me_plane)
ob_mushroomdeku = bpy.data.objects.new('mushroomDeku', me_cube_003)
ob_mushroomdeku_hitbox = bpy.data.objects.new('mushroomDeku_hitbox', me_cube_006)
ob_mushroomdeku_rig = bpy.data.objects.new('mushroomDeku_rig', arm_mushroomdeku_rig)
ob_mushroomdeku_attackbox = bpy.data.objects.new('mushroomDeku_attackBox', me_cube_001)
ob_mushroomdeku_mesh = bpy.data.objects.new('mushroomDeku_mesh', me_cube)
ob_lamp = bpy.data.objects.new('Lamp', light_lamp)
ob_camera = bpy.data.objects.new('Camera', cam_camera)

# ---- transforms, parenting, visibility, modifiers, constraints
ob_cube_001.location = (0.4517, 1.495, 1.161)
ob_cube_001.rotation_euler = (0.0, -0.0, -0.5236)
ob_cube_001.scale = (0.3, 0.3, 0.3)
ob_cube_001.hide_viewport = True
ob_cube_001.lineart.crease_threshold = 0.0
ob_cube.location = (0.0, -1.877, 0.9173)
ob_cube.hide_viewport = True
ob_cube.lineart.crease_threshold = 0.0
ob_plane.location = (0.0, -0.03752, -0.08266)
ob_plane.scale = (5.832, 5.832, 5.832)
ob_plane.lineart.crease_threshold = 0.0
ob_mushroomdeku.location = (0.0, 0.0, 0.8307)
ob_mushroomdeku.scale = (1.0, 1.0, 1.0)
ob_mushroomdeku.hide_render = True
ob_mushroomdeku.display_type = 'BOUNDS'
ob_mushroomdeku.lineart.crease_threshold = 0.0
ob_mushroomdeku_hitbox.parent = ob_mushroomdeku
ob_mushroomdeku_hitbox.matrix_parent_inverse = Matrix(((1.0, 0.0, 0.0, 0.0), (0.0, 1.0, 0.0, 0.0), (0.0, 0.0, 1.0, -0.8307), (0.0, 0.0, 0.0, 1.0)))
ob_mushroomdeku_hitbox.location = (0.0, 0.0, 0.8307)
ob_mushroomdeku_hitbox.hide_render = True
ob_mushroomdeku_hitbox.display_type = 'WIRE'
ob_mushroomdeku_hitbox.lineart.crease_threshold = 0.0
ob_mushroomdeku_rig.parent = ob_mushroomdeku
ob_mushroomdeku_rig.matrix_parent_inverse = Matrix(((1.0, 0.0, 0.0, 0.0), (0.0, 1.0, 0.0, 0.0), (0.0, 0.0, 1.0, -0.8307), (0.0, 0.0, 0.0, 1.0)))
ob_mushroomdeku_rig.location = (5.666e-09, 0.03752, 0.6173)
ob_mushroomdeku_rig.rotation_euler = (0.0, -0.0, 3.142)
ob_mushroomdeku_rig.show_in_front = True
ob_mushroomdeku_rig.lineart.crease_threshold = 0.0
ob_mushroomdeku_attackbox.parent = ob_mushroomdeku_rig
ob_mushroomdeku_attackbox.matrix_parent_inverse = Matrix(((-1.0, 1.51e-07, 0.0, -0.0), (0.0, 0.0, 1.0, -1.878), (1.51e-07, 1.0, 0.0, -0.03752), (0.0, 0.0, 0.0, 1.0)))
ob_mushroomdeku_attackbox.location = (5.666e-09, 0.03752, 1.653)
ob_mushroomdeku_attackbox.hide_render = True
ob_mushroomdeku_attackbox.display_type = 'BOUNDS'
ob_mushroomdeku_attackbox.show_wire = True
ob_mushroomdeku_attackbox.lineart.crease_threshold = 0.0
ob_mushroomdeku_mesh.parent = ob_mushroomdeku_rig
ob_mushroomdeku_mesh.matrix_parent_inverse = Matrix(((1.0, 0.0, 0.0, 0.0), (0.0, 1.0, 0.0, 0.03752), (0.0, 0.0, 1.0, -0.6173), (0.0, 0.0, 0.0, 1.0)))
ob_mushroomdeku_mesh.location = (0.0, -0.03752, 0.9173)
ob_mushroomdeku_mesh.lock_rotations_4d = False
ob_mushroomdeku_mesh.empty_display_type = 'ARROWS'
ob_mushroomdeku_mesh.lineart.crease_threshold = 0.0
_vg = ob_mushroomdeku_mesh.vertex_groups.new(name='bas')
_vg.add([48, 49, 50, 51, 52, 53, 57, 153, 154, 155, 156, 157, 158, 159, 160, 161, 162, 163, 167], 1.0, 'REPLACE')
_vg = ob_mushroomdeku_mesh.vertex_groups.new(name='belly')
_vg.add([39, 40, 41, 48, 49, 50, 138, 139, 140, 141, 142, 153, 154, 155, 156, 157], 1.0, 'REPLACE')
_vg = ob_mushroomdeku_mesh.vertex_groups.new(name='buste')
_vg.add([9, 10, 11, 12, 13, 14, 15, 16, 37, 38, 39, 40, 41, 104, 105, 106, 107, 108, 109, 110, 111, 112, 113, 134, 135, 136, 137, 138, 139, 140, 141, 142], 1.0, 'REPLACE')
_vg = ob_mushroomdeku_mesh.vertex_groups.new(name='head')
_vg.add([6, 7, 8, 9, 10, 11, 85, 86, 87, 88, 99, 100, 101, 102, 103, 104, 105, 106, 107, 108, 195, 196, 197, 198], 1.0, 'REPLACE')
_vg = ob_mushroomdeku_mesh.vertex_groups.new(name='cap')
_vg.add([0, 1, 2, 3, 4, 5, 6, 7, 8, 42, 43, 44, 45, 46, 47, 89, 90, 91, 92, 93, 94, 95, 96, 97, 98, 99, 100, 101, 102, 103, 143, 144, 145, 146, 147, 148, 149, 150, 151, 152], 1.0, 'REPLACE')
_vg = ob_mushroomdeku_mesh.vertex_groups.new(name='arm.001')
_vg.add([114, 115, 116, 117, 118, 119, 120, 121, 122, 123], 1.0, 'REPLACE')
_vg = ob_mushroomdeku_mesh.vertex_groups.new(name='forarm.001')
_vg.add([124, 125, 126, 127, 128, 129, 130, 131, 133], 1.0, 'REPLACE')
_vg = ob_mushroomdeku_mesh.vertex_groups.new(name='hand.001')
_vg.add([129, 130, 131, 132, 133, 187, 188, 189, 190, 191, 192, 193, 194], 1.0, 'REPLACE')
_vg = ob_mushroomdeku_mesh.vertex_groups.new(name='leg')
_vg.add([54, 55, 56, 57, 58, 59, 60, 61, 62], 1.0, 'REPLACE')
_vg = ob_mushroomdeku_mesh.vertex_groups.new(name='forleg')
_vg.add([63, 64, 65, 66, 67, 68, 69, 70, 71, 72, 73, 74, 75, 76], 1.0, 'REPLACE')
_vg = ob_mushroomdeku_mesh.vertex_groups.new(name='arm')
_vg.add([17, 18, 19, 20, 21, 22, 23, 24, 25, 26], 1.0, 'REPLACE')
_vg = ob_mushroomdeku_mesh.vertex_groups.new(name='forarm')
_vg.add([22, 23, 24, 25, 26, 27, 28, 29, 30, 31, 32, 33, 34, 36], 1.0, 'REPLACE')
_vg = ob_mushroomdeku_mesh.vertex_groups.new(name='hand')
_vg.add([32, 33, 34, 35, 36, 77, 78, 79, 80, 81, 82, 83, 84], 1.0, 'REPLACE')
_vg = ob_mushroomdeku_mesh.vertex_groups.new(name='leg.001')
_vg.add([164, 165, 166, 167, 168, 169, 170, 171, 172], 1.0, 'REPLACE')
_vg = ob_mushroomdeku_mesh.vertex_groups.new(name='forleg.001')
_vg.add([173, 174, 175, 176, 177, 178, 179, 180, 181, 182, 183, 184, 185, 186], 1.0, 'REPLACE')
_m = ob_mushroomdeku_mesh.modifiers.new('Armature', 'ARMATURE')
_m.object = ob_mushroomdeku_rig
ob_lamp.location = (4.076, 1.005, 5.904)
ob_lamp.rotation_euler = (0.6503, 0.05522, 1.866)
ob_lamp.lock_rotations_4d = False
ob_lamp.empty_display_type = 'ARROWS'
ob_lamp.color = (0.0, 0.0, 0.0, 0.0)
ob_lamp.lineart.crease_threshold = 0.0
ob_camera.location = (7.481, -6.508, 5.344)
ob_camera.rotation_euler = (1.109, 0.01082, 0.8149)
ob_camera.lock_rotations_4d = False
ob_camera.empty_display_type = 'ARROWS'
ob_camera.color = (0.0, 0.0, 0.0, 0.0)
ob_camera.display_type = 'WIRE'
ob_camera.lineart.crease_threshold = 0.0

# ---- collection membership
col_collection_1.objects.link(ob_cube_001)
col_collection_1.objects.link(ob_cube)
col_collection_1.objects.link(ob_plane)
col_collection_1.objects.link(ob_mushroomdeku)
col_collection_1.objects.link(ob_mushroomdeku_hitbox)
col_collection_1.objects.link(ob_mushroomdeku_rig)
col_collection_1.objects.link(ob_mushroomdeku_attackbox)
col_collection_1.objects.link(ob_mushroomdeku_mesh)
col_collection_1.objects.link(ob_lamp)
col_collection_1.objects.link(ob_camera)

# ---- scene / render settings (as saved in the file)
scene.camera = ob_camera
scene.frame_start = 0; scene.frame_end = 499; scene.frame_set(39)
scene.render.engine = 'BLENDER_EEVEE_NEXT'
scene.render.resolution_percentage = 50
scene.render.dither_intensity = 0.0
scene.cycles.use_denoising = False
scene.cycles.samples = 10
scene.cycles.sampling_pattern = 'TABULATED_SOBOL'
scene.cycles.light_sampling_threshold = 0.0
scene.cycles.use_adaptive_sampling = False
scene.cycles.use_light_tree = False
scene.cycles.blur_glossy = 0.0
scene.cycles.pixel_filter_type = 'GAUSSIAN'
scene.cycles.sample_clamp_indirect = 0.0
scene.view_settings.view_transform = 'Standard'
bpy.context.view_layer.update()
